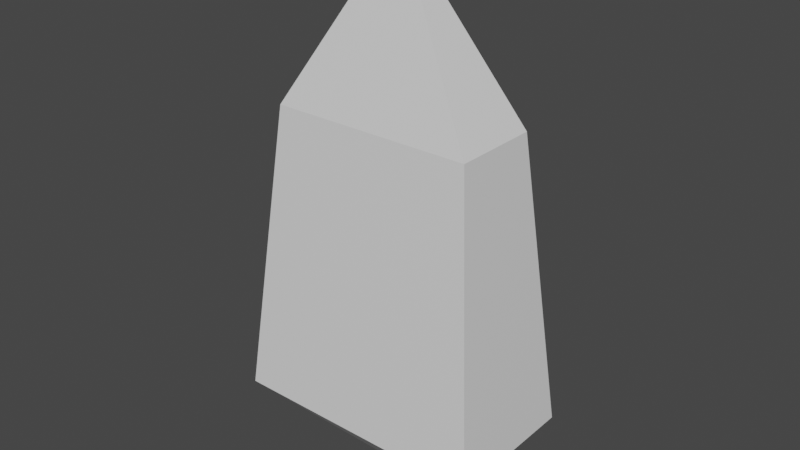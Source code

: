 # Source: GarnetWall.blend  (saved by Blender 3.1.7; exported with 4.5.12 LTS)
import bpy
from mathutils import Matrix  # noqa: F401  (used for matrix-valued properties, if any)

bpy.ops.wm.read_factory_settings(use_empty=True)
scene = bpy.context.scene
scene.name = 'Scene'

# ---- collections
col_collection = bpy.data.collections.new('Collection'); scene.collection.children.link(col_collection)

# ---- materials (node trees are filled in below, after node groups)
mat_material = bpy.data.materials.new('Material')
mat_material.alpha_threshold = 0.0
mat_material.use_transparent_shadow = False
mat_material.line_color = (0.0, 0.0, 0.0, 1.0)

# ---- material node trees
mat_material.use_nodes = True; mat_material.node_tree.nodes.clear()
_N = mat_material.node_tree.nodes; _L = mat_material.node_tree.links
n0 = _N.new('ShaderNodeOutputMaterial'); n0.name = 'Material Output'; n0.location = (300, 300)
n1 = _N.new('ShaderNodeBsdfPrincipled'); n1.name = 'Principled BSDF'; n1.location = (10, 300)
n1.distribution = 'GGX'
n1.subsurface_method = 'RANDOM_WALK_SKIN'
n1.inputs[2].default_value = 0.4
n1.inputs[3].default_value = 1.45
n1.inputs[27].default_value = (0.0, 0.0, 0.0, 1.0)
n1.inputs[28].default_value = 1.0
_L.new(n1.outputs[0], n0.inputs[0])
n0.is_active_output = True

# ---- world
world_world = bpy.data.worlds.new('World'); scene.world = world_world
world_world.use_nodes = True; world_world.node_tree.nodes.clear()
_N = world_world.node_tree.nodes; _L = world_world.node_tree.links
n0 = _N.new('ShaderNodeOutputWorld'); n0.name = 'World Output'; n0.location = (300, 300)
n1 = _N.new('ShaderNodeBackground'); n1.name = 'Background'; n1.location = (10, 300)
n1.inputs[0].default_value = (0.05088, 0.05088, 0.05088, 1.0)
_L.new(n1.outputs[0], n0.inputs[0])
n0.is_active_output = True
world_world.color = (0.05088, 0.05088, 0.05088)
world_world.use_sun_shadow = False
world_world.sun_shadow_jitter_overblur = 0.0

# ---- meshes
me_cube = bpy.data.meshes.new('Cube')
me_cube.from_pydata([(2.56, 1.954, 4.448), (2.866, 2.23, 1.37), (2.56, 1.046, 4.448), (2.866, 0.7701, 1.37), (0.4395, 1.954, 4.448), (0.1344, 2.23, 1.37), (0.4395, 1.046, 4.448), (0.1344, 0.7701, 1.37), (1.5, 1.5, 6.191), (1.5, 1.5, 0.54)], [], [(3, 2, 6, 7), (3, 1, 0, 2), (0, 4, 8), (5, 4, 0, 1), (6, 2, 8), (8, 2, 0), (6, 8, 4), (7, 6, 4, 5), (7, 9, 3), (7, 5, 9), (1, 3, 9), (5, 1, 9)])
_uv = me_cube.uv_layers.new(name='UVMap')
_uv.uv.foreach_set('vector', [0.0002994, 0.0002993, 0.3986, 0.03962, 0.3986, 0.313, 0.0002993, 0.3523, 0.3992, 0.1884, 0.3992, 0.0002993, 0.7979, 0.03587, 0.7979, 0.1529, 0.6347, 0.6471, 0.3992, 0.5084, 0.6347, 0.3778, 0.3986, 0.7049, 0.0002993, 0.6655, 0.0002993, 0.3922, 0.3986, 0.3529, 0.6353, 0.5164, 0.8709, 0.3778, 0.8709, 0.6471, 0.9857, 0.3778, 0.9857, 0.6471, 0.8715, 0.6217, 0.7567, 0.8917, 0.8709, 0.6477, 0.8709, 0.9171, 0.3992, 0.189, 0.7979, 0.2246, 0.7979, 0.3416, 0.3992, 0.3772, 0.5416, 0.9997, 0.3992, 0.8237, 0.5416, 0.6477, 0.1714, 0.9318, 0.0002993, 0.8537, 0.1714, 0.7055, 0.3779, 0.7055, 0.3779, 0.8936, 0.172, 0.7995, 0.9409, 0.0002993, 0.9409, 0.3523, 0.7985, 0.1763])
me_cube.materials.append(mat_material)
me_cube.use_remesh_preserve_volume = False
me_cube.use_remesh_preserve_attributes = False
me_cube.use_mirror_vertex_groups = False
me_cube.update()

# ---- objects
ob_cube = bpy.data.objects.new('Cube', me_cube)

# ---- transforms, parenting, visibility, modifiers, constraints
ob_cube.location = (0.0, 0.0, 0.0)
ob_cube.lock_rotations_4d = False
ob_cube.empty_display_type = 'ARROWS'
ob_cube.lineart.crease_threshold = 0.0
_vg = ob_cube.vertex_groups.new(name='Normal')

# ---- collection membership
col_collection.objects.link(ob_cube)

# ---- scene / render settings (as saved in the file)
scene.frame_start = 1; scene.frame_end = 250; scene.frame_set(1)
scene.render.engine = 'BLENDER_EEVEE_NEXT'
scene.cycles.sampling_pattern = 'TABULATED_SOBOL'
scene.cycles.use_light_tree = False
scene.view_settings.view_transform = 'Filmic'
bpy.context.view_layer.update()

# ---- added for rendering (the .blend has no active camera and no usable light): camera, sun
cam_auto = bpy.data.cameras.new('AutoCamera')
cam_auto.lens = 50.0
cam_auto.sensor_width = 36.0
cam_auto.clip_end = 1000.0
ob_auto_camera = bpy.data.objects.new('AutoCamera', cam_auto)
scene.collection.objects.link(ob_auto_camera)
ob_auto_camera.location = (7.46184, -5.65421, 8.13486)
ob_auto_camera.rotation_euler = (1.09748, -7.21219e-08, 0.694738)
scene.camera = ob_auto_camera
light_auto_sun = bpy.data.lights.new('AutoSun', 'SUN')
light_auto_sun.energy = 3.0
light_auto_sun.angle = 0.0523599
ob_auto_sun = bpy.data.objects.new('AutoSun', light_auto_sun)
scene.collection.objects.link(ob_auto_sun)
ob_auto_sun.rotation_euler = (0.872665, 0.174533, 0.523599)
bpy.context.view_layer.update()
